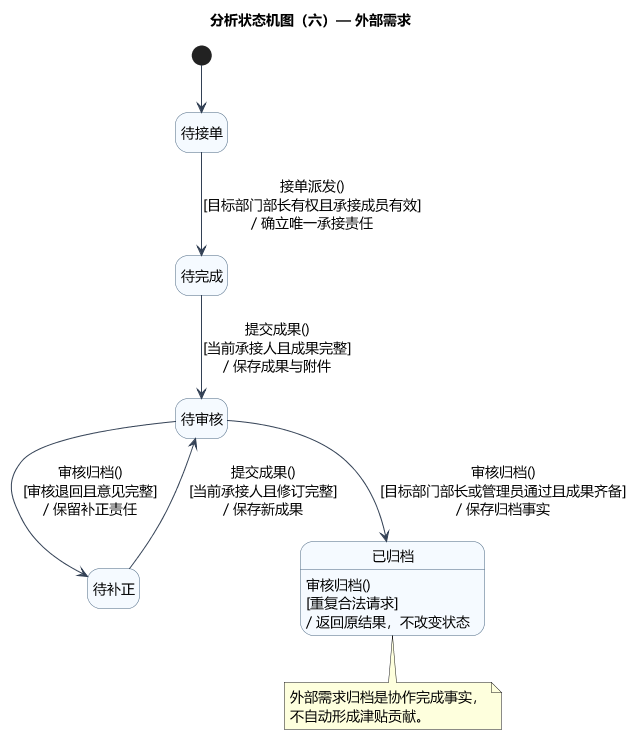

The diagram above was rendered by PlantUML. Its source (embedded in the PNG):
@startuml
title 分析状态机图（六）— 外部需求
skinparam defaultFontName Microsoft YaHei
skinparam defaultFontSize 14
skinparam shadowing false
skinparam backgroundColor white
skinparam classAttributeIconSize 0
skinparam classBackgroundColor #F5FAFF
skinparam classBorderColor #46637F
skinparam ArrowColor #334155
skinparam nodesep 35
skinparam ranksep 45
hide empty description
skinparam stateBackgroundColor #F5FAFF
skinparam stateBorderColor #46637F

state "待接单" as Unassigned
state "待完成" as Assigned
state "待审核" as Submitted
state "待补正" as Returned
state "已归档" as Archived
[*] --> Unassigned
Unassigned --> Assigned : 接单派发()\n[目标部门部长有权且承接成员有效]\n/ 确立唯一承接责任
Assigned --> Submitted : 提交成果()\n[当前承接人且成果完整]\n/ 保存成果与附件
Submitted --> Returned : 审核归档()\n[审核退回且意见完整]\n/ 保留补正责任
Returned --> Submitted : 提交成果()\n[当前承接人且修订完整]\n/ 保存新成果
Submitted --> Archived : 审核归档()\n[目标部门部长或管理员通过且成果齐备]\n/ 保存归档事实
Archived : 审核归档()\n[重复合法请求]\n/ 返回原结果，不改变状态
note bottom of Archived
  外部需求归档是协作完成事实，
  不自动形成津贴贡献。
end note

@enduml